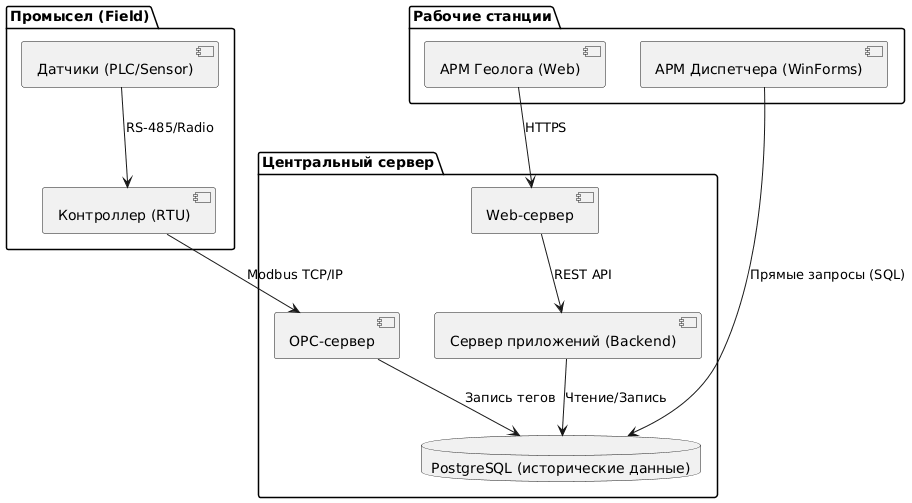

The diagram above was rendered by PlantUML. Its source (embedded in the PNG):
@startuml
package "Промысел (Field)" {
  [Датчики (PLC/Sensor)] as SENSOR
  [Контроллер (RTU)] as RTU
}

package "Центральный сервер" {
  database "PostgreSQL (исторические данные)" as DB
  [OPC-сервер] as OPC
  [Сервер приложений (Backend)] as APP
  [Web-сервер] as WEB
}

package "Рабочие станции" {
  [АРМ Диспетчера (WinForms)] as DISP
  [АРМ Геолога (Web)] as GEO
}

SENSOR --> RTU : RS-485/Radio
RTU --> OPC : Modbus TCP/IP
OPC --> DB : Запись тегов
APP --> DB : Чтение/Запись
WEB --> APP : REST API
DISP --> DB : Прямые запросы (SQL)
GEO --> WEB : HTTPS
@enduml